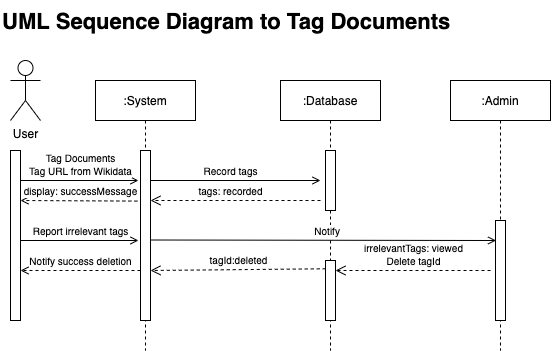

The diagram above was exported from draw.io. Its source (the exported page's mxGraphModel, read from the mxfile embedded in the PNG):
<mxGraphModel dx="652" dy="410" grid="1" gridSize="10" guides="1" tooltips="1" connect="1" arrows="1" fold="1" page="1" pageScale="1" pageWidth="850" pageHeight="1100" math="0" shadow="0">
  <root>
    <mxCell id="0" />
    <mxCell id="1" parent="0" />
    <mxCell id="3nuBFxr9cyL0pnOWT2aG-1" value=":System" style="shape=umlLifeline;perimeter=lifelinePerimeter;container=1;collapsible=0;recursiveResize=0;rounded=0;shadow=0;strokeWidth=1;" parent="1" vertex="1">
      <mxGeometry x="175" y="90" width="100" height="270" as="geometry" />
    </mxCell>
    <mxCell id="3nuBFxr9cyL0pnOWT2aG-2" value="" style="points=[];perimeter=orthogonalPerimeter;rounded=0;shadow=0;strokeWidth=1;" parent="3nuBFxr9cyL0pnOWT2aG-1" vertex="1">
      <mxGeometry x="45" y="70" width="10" height="170" as="geometry" />
    </mxCell>
    <mxCell id="SAqMk0SFIrWz6wwDov2A-1" value="User" style="shape=umlActor;verticalLabelPosition=bottom;verticalAlign=top;html=1;outlineConnect=0;" parent="1" vertex="1">
      <mxGeometry x="90" y="70" width="30" height="60" as="geometry" />
    </mxCell>
    <mxCell id="SAqMk0SFIrWz6wwDov2A-7" value="&lt;font style=&quot;font-size: 10px&quot;&gt;Tag Documents&lt;br&gt;Tag URL from Wikidata&lt;br&gt;&lt;/font&gt;" style="html=1;verticalAlign=bottom;endArrow=open;endFill=0;" parent="1" edge="1">
      <mxGeometry x="0.0169" width="80" relative="1" as="geometry">
        <mxPoint x="100" y="190" as="sourcePoint" />
        <mxPoint x="218" y="190" as="targetPoint" />
        <mxPoint as="offset" />
      </mxGeometry>
    </mxCell>
    <mxCell id="SAqMk0SFIrWz6wwDov2A-10" value="&lt;font style=&quot;font-size: 10px&quot;&gt;Notify success deletion&lt;br&gt;&lt;/font&gt;" style="html=1;verticalAlign=bottom;endArrow=open;endFill=0;dashed=1;" parent="1" edge="1">
      <mxGeometry width="80" relative="1" as="geometry">
        <mxPoint x="220" y="280" as="sourcePoint" />
        <mxPoint x="100" y="280" as="targetPoint" />
        <mxPoint as="offset" />
      </mxGeometry>
    </mxCell>
    <mxCell id="SAqMk0SFIrWz6wwDov2A-15" value=":Database" style="shape=umlLifeline;perimeter=lifelinePerimeter;container=1;collapsible=0;recursiveResize=0;rounded=0;shadow=0;strokeWidth=1;" parent="1" vertex="1">
      <mxGeometry x="360" y="90" width="100" height="270" as="geometry" />
    </mxCell>
    <mxCell id="SAqMk0SFIrWz6wwDov2A-16" value="" style="points=[];perimeter=orthogonalPerimeter;rounded=0;shadow=0;strokeWidth=1;" parent="SAqMk0SFIrWz6wwDov2A-15" vertex="1">
      <mxGeometry x="45" y="70" width="10" height="60" as="geometry" />
    </mxCell>
    <mxCell id="mRyGDfWZjAXhoHcsA89C-6" value="" style="points=[];perimeter=orthogonalPerimeter;rounded=0;shadow=0;strokeWidth=1;" vertex="1" parent="SAqMk0SFIrWz6wwDov2A-15">
      <mxGeometry x="45" y="180" width="10" height="60" as="geometry" />
    </mxCell>
    <mxCell id="SAqMk0SFIrWz6wwDov2A-22" value="&lt;font style=&quot;font-size: 22px&quot;&gt;UML Sequence Diagram to Tag Documents&lt;/font&gt;" style="text;strokeColor=none;fillColor=none;html=1;fontSize=24;fontStyle=1;verticalAlign=middle;align=left;" parent="1" vertex="1">
      <mxGeometry x="80" y="10" width="550" height="40" as="geometry" />
    </mxCell>
    <mxCell id="c_ReAj8cxCuli2mQLsWH-1" value="&lt;div style=&quot;text-align: left&quot;&gt;&lt;span style=&quot;font-size: 10px&quot;&gt;display: successMessage&lt;/span&gt;&lt;/div&gt;" style="html=1;verticalAlign=bottom;endArrow=open;endFill=0;exitX=-0.314;exitY=0.689;exitDx=0;exitDy=0;exitPerimeter=0;dashed=1;" parent="1" edge="1">
      <mxGeometry x="-0.0268" width="80" relative="1" as="geometry">
        <mxPoint x="216.8599999999999" y="210.58999999999992" as="sourcePoint" />
        <mxPoint x="100" y="210" as="targetPoint" />
        <mxPoint as="offset" />
      </mxGeometry>
    </mxCell>
    <mxCell id="c_ReAj8cxCuli2mQLsWH-6" value="&lt;font style=&quot;font-size: 10px&quot;&gt;Report irrelevant tags&lt;/font&gt;" style="html=1;verticalAlign=bottom;endArrow=open;endFill=0;" parent="1" edge="1">
      <mxGeometry x="0.0169" width="80" relative="1" as="geometry">
        <mxPoint x="100" y="250" as="sourcePoint" />
        <mxPoint x="218" y="250" as="targetPoint" />
        <mxPoint as="offset" />
      </mxGeometry>
    </mxCell>
    <mxCell id="c_ReAj8cxCuli2mQLsWH-7" value="&lt;span style=&quot;font-size: 10px&quot;&gt;Notify&amp;nbsp;&lt;/span&gt;" style="html=1;verticalAlign=bottom;endArrow=open;endFill=0;entryX=0.059;entryY=0.2;entryDx=0;entryDy=0;entryPerimeter=0;" parent="1" edge="1" target="mRyGDfWZjAXhoHcsA89C-4">
      <mxGeometry x="0.03" width="80" relative="1" as="geometry">
        <mxPoint x="230" y="249.5" as="sourcePoint" />
        <mxPoint x="400" y="249.5" as="targetPoint" />
        <mxPoint as="offset" />
      </mxGeometry>
    </mxCell>
    <mxCell id="c_ReAj8cxCuli2mQLsWH-9" value="&lt;span style=&quot;font-size: 10px&quot;&gt;tagId:deleted&lt;/span&gt;" style="html=1;verticalAlign=bottom;endArrow=open;dashed=1;endSize=8;entryX=0.929;entryY=0.241;entryDx=0;entryDy=0;entryPerimeter=0;exitX=0.024;exitY=0.138;exitDx=0;exitDy=0;exitPerimeter=0;" parent="1" edge="1" source="mRyGDfWZjAXhoHcsA89C-6">
      <mxGeometry relative="1" as="geometry">
        <mxPoint x="400" y="280" as="sourcePoint" />
        <mxPoint x="230" y="280" as="targetPoint" />
      </mxGeometry>
    </mxCell>
    <mxCell id="vfHH19_N8tuxQLe77doz-3" value="" style="points=[];perimeter=orthogonalPerimeter;rounded=0;shadow=0;strokeWidth=1;" parent="1" vertex="1">
      <mxGeometry x="90" y="160" width="10" height="170" as="geometry" />
    </mxCell>
    <mxCell id="mRyGDfWZjAXhoHcsA89C-1" value="&lt;span style=&quot;font-size: 10px&quot;&gt;Record tags&lt;/span&gt;" style="html=1;verticalAlign=bottom;endArrow=open;endFill=0;" edge="1" parent="1">
      <mxGeometry x="-0.0588" width="80" relative="1" as="geometry">
        <mxPoint x="230" y="190" as="sourcePoint" />
        <mxPoint x="400" y="190" as="targetPoint" />
        <mxPoint as="offset" />
      </mxGeometry>
    </mxCell>
    <mxCell id="mRyGDfWZjAXhoHcsA89C-2" value="&lt;span style=&quot;font-size: 10px&quot;&gt;tags: recorded&lt;/span&gt;" style="html=1;verticalAlign=bottom;endArrow=open;dashed=1;endSize=8;entryX=0.929;entryY=0.241;entryDx=0;entryDy=0;entryPerimeter=0;" edge="1" parent="1">
      <mxGeometry x="0.0588" relative="1" as="geometry">
        <mxPoint x="400" y="210" as="sourcePoint" />
        <mxPoint x="230" y="210" as="targetPoint" />
        <mxPoint as="offset" />
      </mxGeometry>
    </mxCell>
    <mxCell id="mRyGDfWZjAXhoHcsA89C-3" value=":Admin" style="shape=umlLifeline;perimeter=lifelinePerimeter;container=1;collapsible=0;recursiveResize=0;rounded=0;shadow=0;strokeWidth=1;" vertex="1" parent="1">
      <mxGeometry x="530" y="90" width="100" height="270" as="geometry" />
    </mxCell>
    <mxCell id="mRyGDfWZjAXhoHcsA89C-4" value="" style="points=[];perimeter=orthogonalPerimeter;rounded=0;shadow=0;strokeWidth=1;" vertex="1" parent="mRyGDfWZjAXhoHcsA89C-3">
      <mxGeometry x="45" y="140" width="10" height="100" as="geometry" />
    </mxCell>
    <mxCell id="mRyGDfWZjAXhoHcsA89C-5" value="&lt;span style=&quot;font-size: 10px&quot;&gt;irrelevantTags: viewed&lt;br&gt;Delete tagId&lt;br&gt;&lt;/span&gt;" style="html=1;verticalAlign=bottom;endArrow=open;dashed=1;endSize=8;" edge="1" parent="1" target="mRyGDfWZjAXhoHcsA89C-6">
      <mxGeometry relative="1" as="geometry">
        <mxPoint x="570" y="280" as="sourcePoint" />
        <mxPoint x="420" y="280" as="targetPoint" />
      </mxGeometry>
    </mxCell>
  </root>
</mxGraphModel>